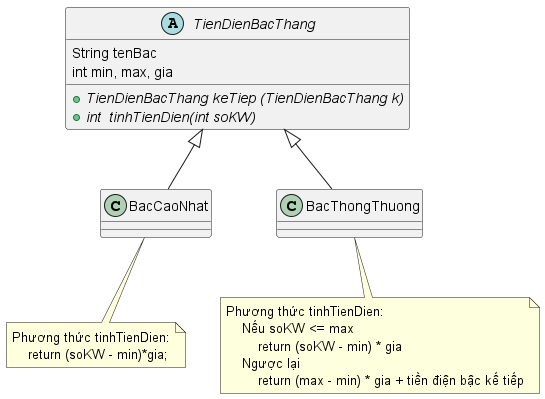

The diagram above was rendered by PlantUML. Its source (embedded in the PNG):
@startuml
'https://plantuml.com/class-diagram

abstract class TienDienBacThang{
    String tenBac
    int min, max, gia
    + {abstract} TienDienBacThang keTiep (TienDienBacThang k)
    + {abstract} int  tinhTienDien(int soKW)
}
TienDienBacThang <|-- BacCaoNhat
TienDienBacThang <|-- BacThongThuong

note bottom of BacCaoNhat
    Phương thức tinhTienDien:
        return (soKW - min)*gia;
end note
note bottom of BacThongThuong
    Phương thức tinhTienDien:
        Nếu soKW <= max
            return (soKW - min) * gia
        Ngược lại
            return (max - min) * gia + tiền điện bậc kế tiếp
end note

@enduml